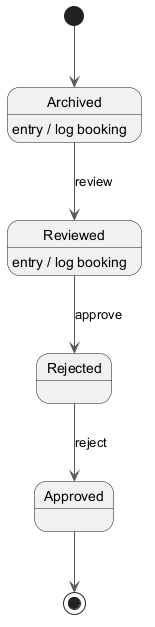

The diagram above was rendered by PlantUML. Its source (embedded in the PNG):
@startuml
skinparam monochrome true
skinparam ArrowColor #555555
[*] --> Archived
Archived --> Reviewed : review
Archived : entry / log booking
Reviewed --> Rejected : approve
Reviewed : entry / log booking
Rejected --> Approved : reject
Approved --> [*]
@enduml